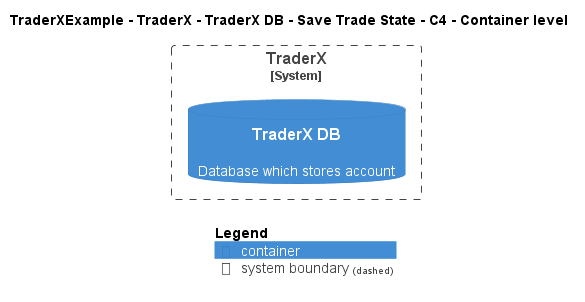

The diagram above was rendered by PlantUML. Its source (embedded in the PNG):
@startuml
!include ..\..\..\..\..\..\..\.c4s\C4_Container.puml

AddElementTag("c4interflow:lifecycle:new", $bgColor=green, $fontColor=#ffffff, $borderColor=green, $shadowing="False")
AddElementTag("c4interflow:lifecycle:changed", $bgColor=orange, $fontColor=#ffffff, $borderColor=orange, $shadowing="False")
AddElementTag("c4interflow:lifecycle:removed", $bgColor=red, $fontColor=#ffffff, $borderColor=red, $shadowing="False")

AddRelTag("c4interflow:lifecycle:new", $textColor=green, $lineColor=green)
AddRelTag("c4interflow:lifecycle:changed", $textColor=orange, $lineColor=orange)
AddRelTag("c4interflow:lifecycle:removed", $textColor=red, $lineColor=red)

SHOW_PERSON_PORTRAIT()
LAYOUT_TOP_DOWN()

skinparam linetype polyline

title TraderXExample - TraderX - TraderX DB - Save Trade State - C4 - Container level


System_Boundary(TraderXExample.SoftwareSystems.TraderX, "TraderX") {
    ContainerDb(TraderXExample.SoftwareSystems.TraderX.Containers.TraderXDB, "TraderX DB", "", "Database which stores account")
}



SHOW_LEGEND()
@enduml